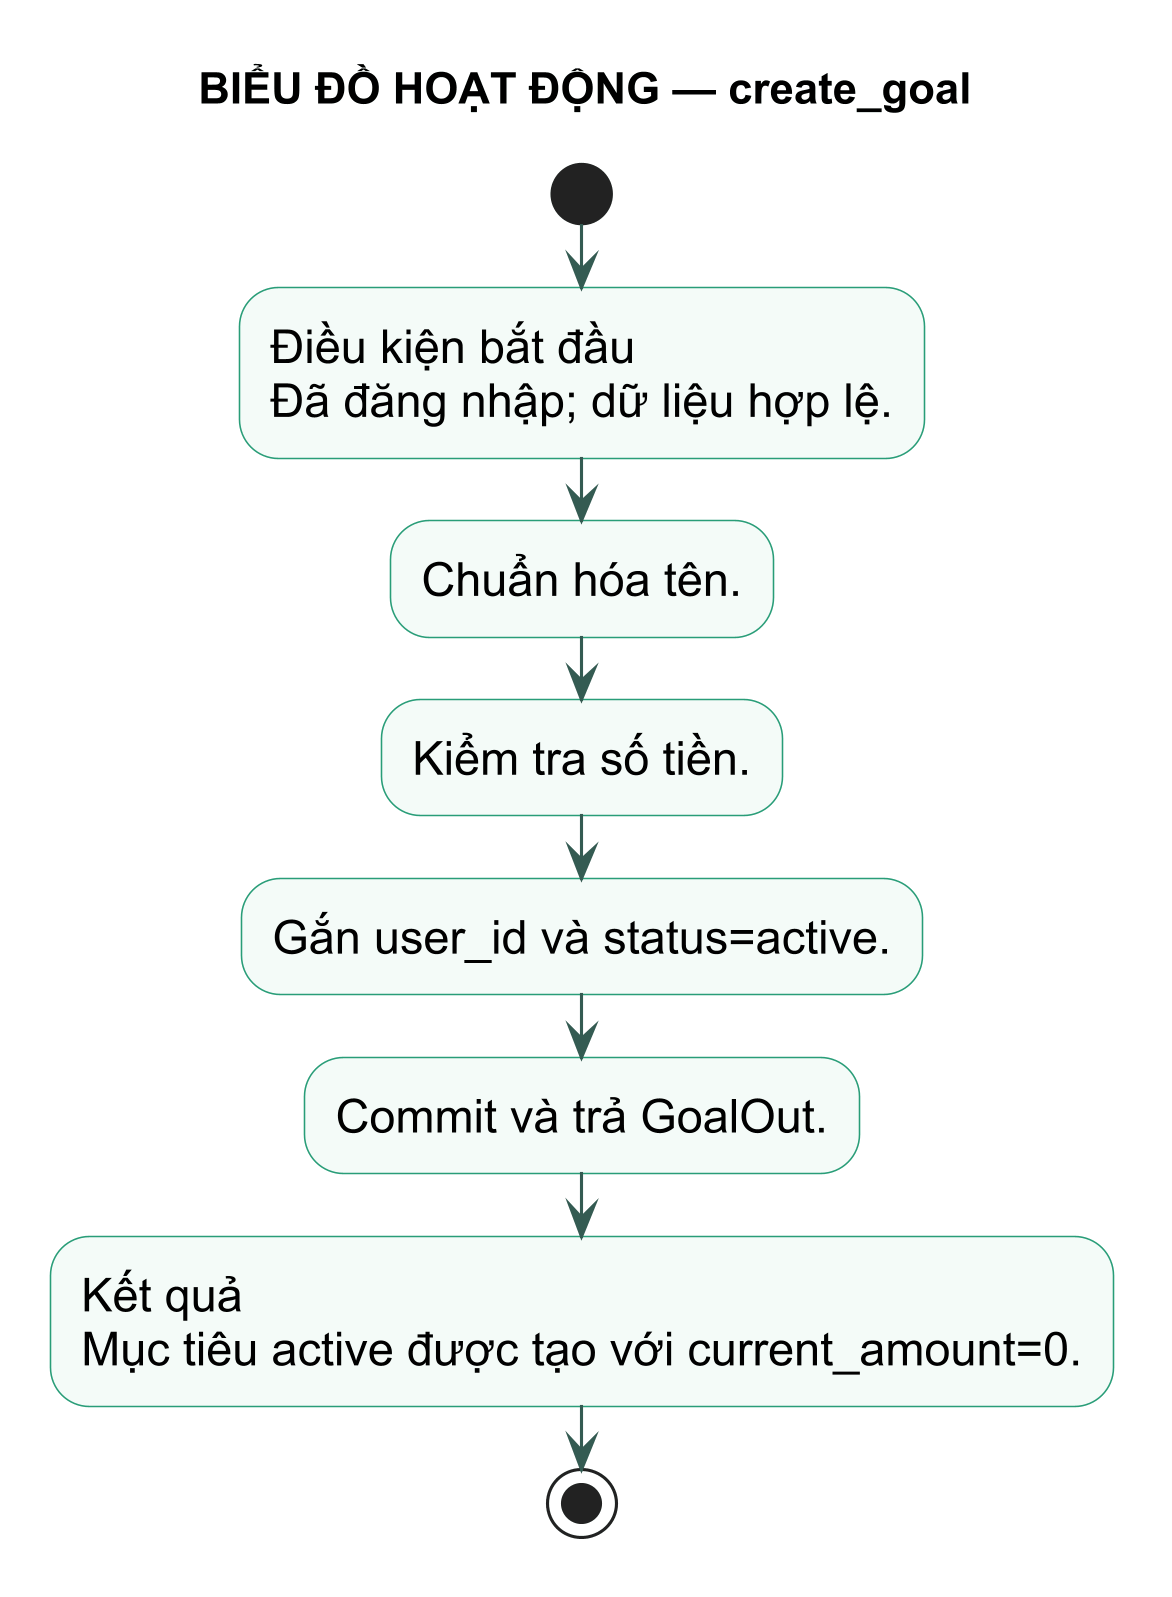

The diagram above was rendered by PlantUML. Its source (embedded in the PNG):
@startuml
title BIỂU ĐỒ HOẠT ĐỘNG — create_goal
skinparam backgroundColor white
skinparam defaultFontName Arial
skinparam defaultFontSize 15
skinparam dpi 300
skinparam shadowing false
skinparam activity {
  BackgroundColor #F4FBF8
  BorderColor #299D78
  ArrowColor #345B52
}
start
:Điều kiện bắt đầu\nĐã đăng nhập; dữ liệu hợp lệ.; 
:Chuẩn hóa tên.;
:Kiểm tra số tiền.;
:Gắn user_id và status=active.;
:Commit và trả GoalOut.;
:Kết quả\nMục tiêu active được tạo với current_amount=0.;
stop
@enduml